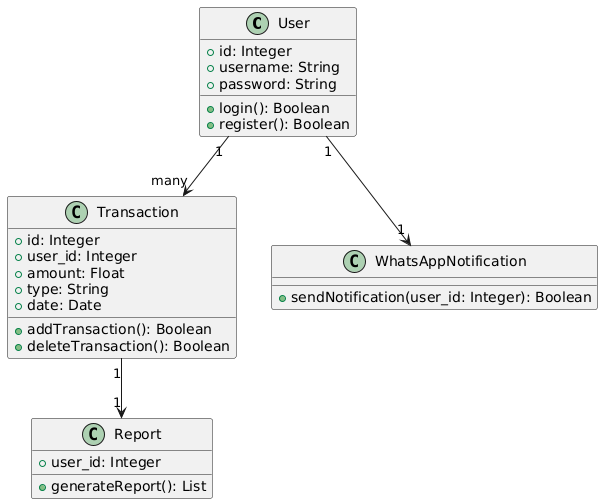

The diagram above was rendered by PlantUML. Its source (embedded in the PNG):
@startuml
' Author: Muchlis
' NIM: 042068646

class User {
    + id: Integer
    + username: String
    + password: String
    + login(): Boolean
    + register(): Boolean
}

class Transaction {
    + id: Integer
    + user_id: Integer
    + amount: Float
    + type: String
    + date: Date
    + addTransaction(): Boolean
    + deleteTransaction(): Boolean
}

class Report {
    + user_id: Integer
    + generateReport(): List
}

class WhatsAppNotification {
    + sendNotification(user_id: Integer): Boolean
}

User "1" --> "many" Transaction
Transaction "1" --> "1" Report
User "1" --> "1" WhatsAppNotification
@enduml